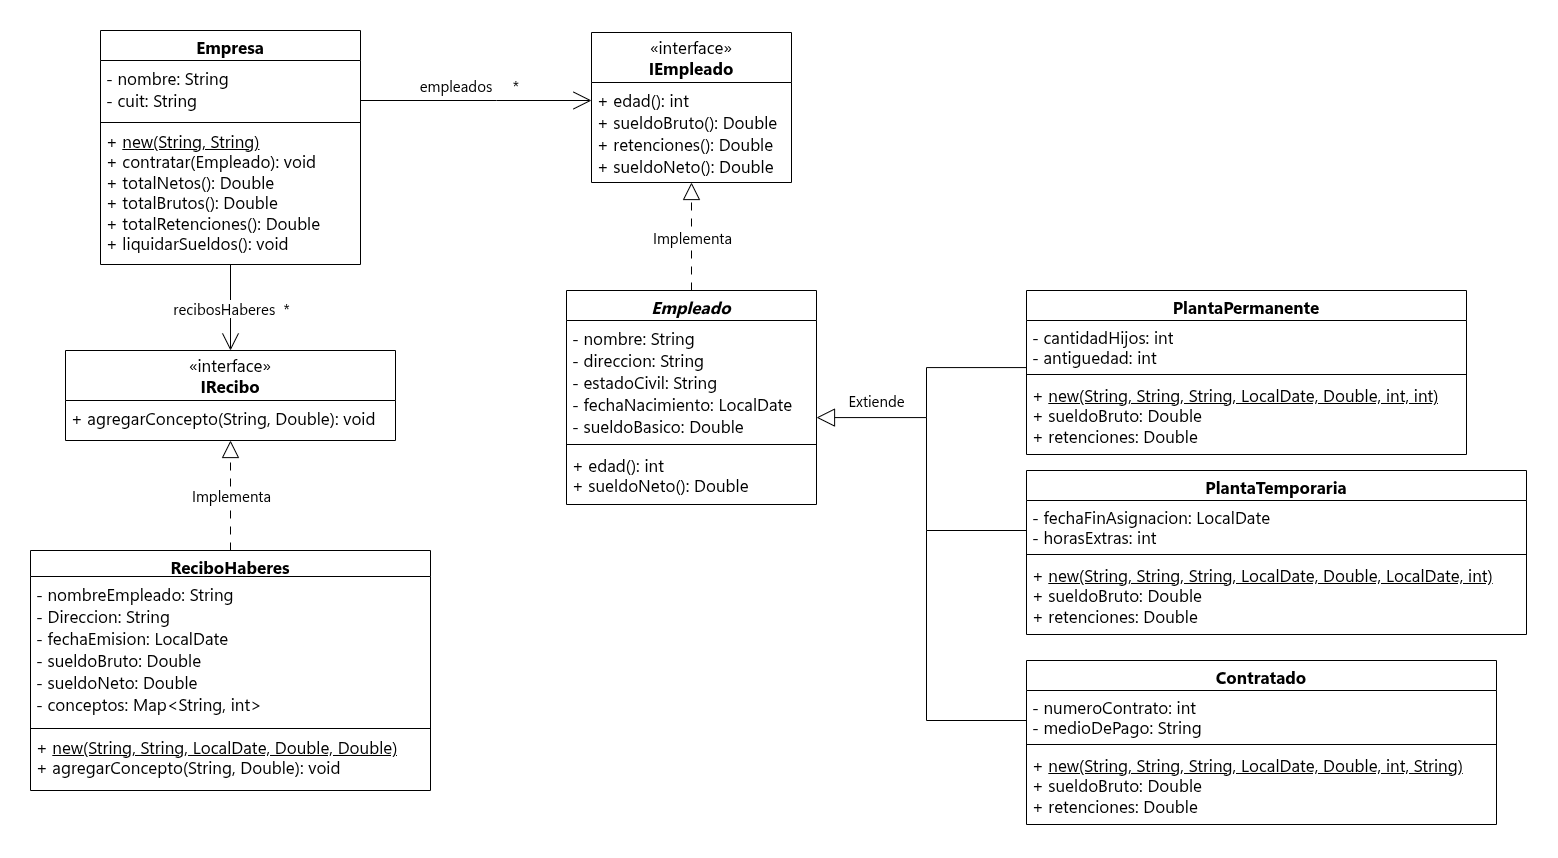

The diagram above was exported from draw.io. Its source (the exported page's mxGraphModel, read from the mxfile embedded in the PNG):
<mxGraphModel dx="1532" dy="862" grid="1" gridSize="10" guides="1" tooltips="1" connect="1" arrows="1" fold="1" page="1" pageScale="1" pageWidth="827" pageHeight="1169" math="0" shadow="0">
  <root>
    <mxCell id="0" />
    <mxCell id="1" parent="0" />
    <mxCell id="JfoomwL3qgPDpm7sG-G8-46" edge="1" parent="1" source="JfoomwL3qgPDpm7sG-G8-1" style="edgeStyle=orthogonalEdgeStyle;rounded=0;orthogonalLoop=1;jettySize=auto;html=1;endArrow=open;endFill=0;endSize=16;" target="JfoomwL3qgPDpm7sG-G8-13">
      <mxGeometry relative="1" as="geometry">
        <Array as="points">
          <mxPoint x="536" y="120" />
          <mxPoint x="536" y="120" />
        </Array>
      </mxGeometry>
    </mxCell>
    <mxCell id="JfoomwL3qgPDpm7sG-G8-1" parent="1" style="swimlane;fontStyle=1;align=center;verticalAlign=top;childLayout=stackLayout;horizontal=1;startSize=30;horizontalStack=0;resizeParent=1;resizeParentMax=0;resizeLast=0;collapsible=1;marginBottom=0;whiteSpace=wrap;html=1;fontSize=17;" value="Empresa" vertex="1">
      <mxGeometry height="234" width="260" x="140" y="50" as="geometry">
        <mxRectangle height="30" width="90" x="330" y="210" as="alternateBounds" />
      </mxGeometry>
    </mxCell>
    <mxCell id="JfoomwL3qgPDpm7sG-G8-2" parent="JfoomwL3qgPDpm7sG-G8-1" style="text;strokeColor=none;fillColor=none;align=left;verticalAlign=top;spacingLeft=4;spacingRight=4;overflow=hidden;rotatable=0;points=[[0,0.5],[1,0.5]];portConstraint=eastwest;whiteSpace=wrap;html=1;fontSize=17;" value="&lt;div style=&quot;line-height: 130%;&quot;&gt;- nombre: String&lt;div&gt;- cuit: String&lt;br&gt;&lt;/div&gt;&lt;/div&gt;" vertex="1">
      <mxGeometry height="60" width="260" y="30" as="geometry" />
    </mxCell>
    <mxCell id="JfoomwL3qgPDpm7sG-G8-3" parent="JfoomwL3qgPDpm7sG-G8-1" style="line;strokeWidth=1;fillColor=none;align=left;verticalAlign=middle;spacingTop=-1;spacingLeft=3;spacingRight=3;rotatable=0;labelPosition=right;points=[];portConstraint=eastwest;strokeColor=inherit;fontSize=17;" value="" vertex="1">
      <mxGeometry height="4" width="260" y="90" as="geometry" />
    </mxCell>
    <mxCell id="JfoomwL3qgPDpm7sG-G8-4" parent="JfoomwL3qgPDpm7sG-G8-1" style="text;strokeColor=none;fillColor=none;align=left;verticalAlign=top;spacingLeft=4;spacingRight=4;overflow=hidden;rotatable=0;points=[[0,0.5],[1,0.5]];portConstraint=eastwest;whiteSpace=wrap;html=1;fontSize=17;" value="+ &lt;u&gt;new(String, String)&lt;/u&gt;&lt;div&gt;+ contratar(Empleado): void&lt;div&gt;+ totalNetos(): Double&lt;/div&gt;&lt;div&gt;+ totalBrutos():&amp;nbsp;&lt;span style=&quot;background-color: transparent; color: light-dark(rgb(0, 0, 0), rgb(255, 255, 255));&quot;&gt;Double&lt;/span&gt;&lt;/div&gt;&lt;div&gt;+ totalRetenciones():&amp;nbsp;&lt;span style=&quot;background-color: transparent; color: light-dark(rgb(0, 0, 0), rgb(255, 255, 255));&quot;&gt;Double&lt;/span&gt;&lt;/div&gt;&lt;div&gt;+ liquidarSueldos(): void&lt;/div&gt;&lt;/div&gt;" vertex="1">
      <mxGeometry height="140" width="260" y="94" as="geometry" />
    </mxCell>
    <mxCell id="JfoomwL3qgPDpm7sG-G8-13" parent="1" style="swimlane;fontStyle=0;childLayout=stackLayout;horizontal=1;startSize=50;fillColor=none;horizontalStack=0;resizeParent=1;resizeParentMax=0;resizeLast=0;collapsible=1;marginBottom=0;whiteSpace=wrap;html=1;fontSize=17;" value="&lt;font&gt;«interface»&lt;br&gt;&lt;b&gt;IEmpleado&lt;/b&gt;&lt;/font&gt;" vertex="1">
      <mxGeometry height="150" width="200" x="631" y="52" as="geometry" />
    </mxCell>
    <mxCell id="JfoomwL3qgPDpm7sG-G8-14" parent="JfoomwL3qgPDpm7sG-G8-13" style="text;strokeColor=none;fillColor=none;align=left;verticalAlign=top;spacingLeft=4;spacingRight=4;overflow=hidden;rotatable=0;points=[[0,0.5],[1,0.5]];portConstraint=eastwest;whiteSpace=wrap;html=1;fontSize=17;" value="&lt;div style=&quot;line-height: 130%;&quot;&gt;&lt;div&gt;&lt;span style=&quot;background-color: transparent; color: light-dark(rgb(0, 0, 0), rgb(255, 255, 255));&quot;&gt;+ edad(): int&lt;/span&gt;&lt;/div&gt;&lt;div&gt;+&amp;nbsp;sueldoBruto():&amp;nbsp;&lt;span style=&quot;background-color: transparent;&quot;&gt;Double&lt;/span&gt;&lt;/div&gt;&lt;div&gt;+&amp;nbsp;retenciones():&amp;nbsp;&lt;span style=&quot;background-color: transparent;&quot;&gt;Double&lt;/span&gt;&lt;/div&gt;&lt;div&gt;+ sueldoNeto():&amp;nbsp;&lt;span style=&quot;background-color: transparent; color: light-dark(rgb(0, 0, 0), rgb(255, 255, 255));&quot;&gt;Double&lt;/span&gt;&lt;/div&gt;&lt;/div&gt;" vertex="1">
      <mxGeometry height="100" width="200" y="50" as="geometry" />
    </mxCell>
    <mxCell id="JfoomwL3qgPDpm7sG-G8-26" parent="1" style="swimlane;fontStyle=1;align=center;verticalAlign=top;childLayout=stackLayout;horizontal=1;startSize=30;horizontalStack=0;resizeParent=1;resizeParentMax=0;resizeLast=0;collapsible=1;marginBottom=0;whiteSpace=wrap;html=1;fontSize=17;" value="&lt;i&gt;Empleado&lt;/i&gt;" vertex="1">
      <mxGeometry height="214" width="250" x="606" y="310" as="geometry">
        <mxRectangle height="30" width="90" x="330" y="210" as="alternateBounds" />
      </mxGeometry>
    </mxCell>
    <mxCell id="JfoomwL3qgPDpm7sG-G8-27" parent="JfoomwL3qgPDpm7sG-G8-26" style="text;strokeColor=none;fillColor=none;align=left;verticalAlign=top;spacingLeft=4;spacingRight=4;overflow=hidden;rotatable=0;points=[[0,0.5],[1,0.5]];portConstraint=eastwest;whiteSpace=wrap;html=1;fontSize=17;" value="&lt;div style=&quot;line-height: 130%;&quot;&gt;- nombre: String&lt;div&gt;- direccion: String&lt;/div&gt;&lt;div&gt;- estadoCivil: String&lt;/div&gt;&lt;div&gt;- fechaNacimiento: LocalDate&lt;/div&gt;&lt;div&gt;- sueldoBasico: Double&lt;/div&gt;&lt;/div&gt;" vertex="1">
      <mxGeometry height="120" width="250" y="30" as="geometry" />
    </mxCell>
    <mxCell id="JfoomwL3qgPDpm7sG-G8-28" parent="JfoomwL3qgPDpm7sG-G8-26" style="line;strokeWidth=1;fillColor=none;align=left;verticalAlign=middle;spacingTop=-1;spacingLeft=3;spacingRight=3;rotatable=0;labelPosition=right;points=[];portConstraint=eastwest;strokeColor=inherit;fontSize=17;" value="" vertex="1">
      <mxGeometry height="8" width="250" y="150" as="geometry" />
    </mxCell>
    <mxCell id="JfoomwL3qgPDpm7sG-G8-29" parent="JfoomwL3qgPDpm7sG-G8-26" style="text;strokeColor=none;fillColor=none;align=left;verticalAlign=top;spacingLeft=4;spacingRight=4;overflow=hidden;rotatable=0;points=[[0,0.5],[1,0.5]];portConstraint=eastwest;whiteSpace=wrap;html=1;fontSize=17;" value="&lt;div&gt;&lt;span style=&quot;background-color: transparent; color: light-dark(rgb(0, 0, 0), rgb(255, 255, 255));&quot;&gt;+ edad(): int&lt;/span&gt;&lt;/div&gt;&lt;div&gt;+ sueldoNeto():&amp;nbsp;&lt;span style=&quot;background-color: transparent; color: light-dark(rgb(0, 0, 0), rgb(255, 255, 255));&quot;&gt;Double&lt;/span&gt;&lt;/div&gt;" vertex="1">
      <mxGeometry height="56" width="250" y="158" as="geometry" />
    </mxCell>
    <mxCell id="JfoomwL3qgPDpm7sG-G8-31" parent="1" style="swimlane;fontStyle=1;align=center;verticalAlign=top;childLayout=stackLayout;horizontal=1;startSize=30;horizontalStack=0;resizeParent=1;resizeParentMax=0;resizeLast=0;collapsible=1;marginBottom=0;whiteSpace=wrap;html=1;fontSize=17;" value="PlantaPermanente" vertex="1">
      <mxGeometry height="164" width="440" x="1066" y="310" as="geometry">
        <mxRectangle height="30" width="90" x="330" y="210" as="alternateBounds" />
      </mxGeometry>
    </mxCell>
    <mxCell id="JfoomwL3qgPDpm7sG-G8-32" parent="JfoomwL3qgPDpm7sG-G8-31" style="text;strokeColor=none;fillColor=none;align=left;verticalAlign=top;spacingLeft=4;spacingRight=4;overflow=hidden;rotatable=0;points=[[0,0.5],[1,0.5]];portConstraint=eastwest;whiteSpace=wrap;html=1;fontSize=17;" value="- cantidadHijos: int&lt;div&gt;- antiguedad: int&lt;/div&gt;" vertex="1">
      <mxGeometry height="50" width="440" y="30" as="geometry" />
    </mxCell>
    <mxCell id="JfoomwL3qgPDpm7sG-G8-33" parent="JfoomwL3qgPDpm7sG-G8-31" style="line;strokeWidth=1;fillColor=none;align=left;verticalAlign=middle;spacingTop=-1;spacingLeft=3;spacingRight=3;rotatable=0;labelPosition=right;points=[];portConstraint=eastwest;strokeColor=inherit;fontSize=17;" value="" vertex="1">
      <mxGeometry height="8" width="440" y="80" as="geometry" />
    </mxCell>
    <mxCell id="JfoomwL3qgPDpm7sG-G8-34" parent="JfoomwL3qgPDpm7sG-G8-31" style="text;strokeColor=none;fillColor=none;align=left;verticalAlign=top;spacingLeft=4;spacingRight=4;overflow=hidden;rotatable=0;points=[[0,0.5],[1,0.5]];portConstraint=eastwest;whiteSpace=wrap;html=1;fontSize=17;" value="&lt;div&gt;+ &lt;u&gt;new(String, String, String, LocalDate, Double, int, int)&lt;/u&gt;&lt;/div&gt;&lt;div&gt;+&amp;nbsp;sueldoBruto:&amp;nbsp;&lt;span style=&quot;background-color: transparent; color: light-dark(rgb(0, 0, 0), rgb(255, 255, 255));&quot;&gt;Double&lt;/span&gt;&lt;/div&gt;&lt;div&gt;+&amp;nbsp;retenciones:&amp;nbsp;&lt;span style=&quot;background-color: transparent; color: light-dark(rgb(0, 0, 0), rgb(255, 255, 255));&quot;&gt;Double&lt;/span&gt;&lt;/div&gt;" vertex="1">
      <mxGeometry height="76" width="440" y="88" as="geometry" />
    </mxCell>
    <mxCell id="JfoomwL3qgPDpm7sG-G8-35" edge="1" parent="1" source="JfoomwL3qgPDpm7sG-G8-31" style="endArrow=block;endSize=16;endFill=0;html=1;rounded=0;fontSize=15;edgeStyle=orthogonalEdgeStyle;curved=0;" target="JfoomwL3qgPDpm7sG-G8-26" value="Extiende">
      <mxGeometry relative="1" width="160" x="0.5385" y="-17" as="geometry">
        <mxPoint as="offset" />
        <Array as="points">
          <mxPoint x="966" y="387" />
          <mxPoint x="966" y="437" />
        </Array>
        <mxPoint x="836" y="536" as="sourcePoint" />
        <mxPoint x="846" y="580" as="targetPoint" />
      </mxGeometry>
    </mxCell>
    <mxCell id="JfoomwL3qgPDpm7sG-G8-36" parent="1" style="swimlane;fontStyle=1;align=center;verticalAlign=top;childLayout=stackLayout;horizontal=1;startSize=30;horizontalStack=0;resizeParent=1;resizeParentMax=0;resizeLast=0;collapsible=1;marginBottom=0;whiteSpace=wrap;html=1;fontSize=17;" value="PlantaTemporaria" vertex="1">
      <mxGeometry height="164" width="500" x="1066" y="490" as="geometry">
        <mxRectangle height="30" width="90" x="330" y="210" as="alternateBounds" />
      </mxGeometry>
    </mxCell>
    <mxCell id="JfoomwL3qgPDpm7sG-G8-37" parent="JfoomwL3qgPDpm7sG-G8-36" style="text;strokeColor=none;fillColor=none;align=left;verticalAlign=top;spacingLeft=4;spacingRight=4;overflow=hidden;rotatable=0;points=[[0,0.5],[1,0.5]];portConstraint=eastwest;whiteSpace=wrap;html=1;fontSize=17;" value="- fechaFinAsignacion: LocalDate&lt;div&gt;- horasExtras: int&lt;/div&gt;" vertex="1">
      <mxGeometry height="50" width="500" y="30" as="geometry" />
    </mxCell>
    <mxCell id="JfoomwL3qgPDpm7sG-G8-38" parent="JfoomwL3qgPDpm7sG-G8-36" style="line;strokeWidth=1;fillColor=none;align=left;verticalAlign=middle;spacingTop=-1;spacingLeft=3;spacingRight=3;rotatable=0;labelPosition=right;points=[];portConstraint=eastwest;strokeColor=inherit;fontSize=17;" value="" vertex="1">
      <mxGeometry height="8" width="500" y="80" as="geometry" />
    </mxCell>
    <mxCell id="JfoomwL3qgPDpm7sG-G8-39" parent="JfoomwL3qgPDpm7sG-G8-36" style="text;strokeColor=none;fillColor=none;align=left;verticalAlign=top;spacingLeft=4;spacingRight=4;overflow=hidden;rotatable=0;points=[[0,0.5],[1,0.5]];portConstraint=eastwest;whiteSpace=wrap;html=1;fontSize=17;" value="&lt;div&gt;+ &lt;u&gt;new(String, String, String, LocalDate, Double, LocalDate, int)&lt;/u&gt;&lt;/div&gt;&lt;div&gt;+&amp;nbsp;sueldoBruto:&amp;nbsp;&lt;span style=&quot;background-color: transparent; color: light-dark(rgb(0, 0, 0), rgb(255, 255, 255));&quot;&gt;Double&lt;/span&gt;&lt;/div&gt;&lt;div&gt;+&amp;nbsp;retenciones:&amp;nbsp;&lt;span style=&quot;background-color: transparent; color: light-dark(rgb(0, 0, 0), rgb(255, 255, 255));&quot;&gt;Double&lt;/span&gt;&lt;/div&gt;" vertex="1">
      <mxGeometry height="76" width="500" y="88" as="geometry" />
    </mxCell>
    <mxCell id="JfoomwL3qgPDpm7sG-G8-41" parent="1" style="swimlane;fontStyle=1;align=center;verticalAlign=top;childLayout=stackLayout;horizontal=1;startSize=30;horizontalStack=0;resizeParent=1;resizeParentMax=0;resizeLast=0;collapsible=1;marginBottom=0;whiteSpace=wrap;html=1;fontSize=17;" value="Contratado" vertex="1">
      <mxGeometry height="164" width="470" x="1066" y="680" as="geometry">
        <mxRectangle height="30" width="90" x="330" y="210" as="alternateBounds" />
      </mxGeometry>
    </mxCell>
    <mxCell id="JfoomwL3qgPDpm7sG-G8-42" parent="JfoomwL3qgPDpm7sG-G8-41" style="text;strokeColor=none;fillColor=none;align=left;verticalAlign=top;spacingLeft=4;spacingRight=4;overflow=hidden;rotatable=0;points=[[0,0.5],[1,0.5]];portConstraint=eastwest;whiteSpace=wrap;html=1;fontSize=17;" value="- numeroContrato: int&lt;div&gt;- medioDePago: String&lt;/div&gt;" vertex="1">
      <mxGeometry height="50" width="470" y="30" as="geometry" />
    </mxCell>
    <mxCell id="JfoomwL3qgPDpm7sG-G8-43" parent="JfoomwL3qgPDpm7sG-G8-41" style="line;strokeWidth=1;fillColor=none;align=left;verticalAlign=middle;spacingTop=-1;spacingLeft=3;spacingRight=3;rotatable=0;labelPosition=right;points=[];portConstraint=eastwest;strokeColor=inherit;fontSize=17;" value="" vertex="1">
      <mxGeometry height="8" width="470" y="80" as="geometry" />
    </mxCell>
    <mxCell id="JfoomwL3qgPDpm7sG-G8-44" parent="JfoomwL3qgPDpm7sG-G8-41" style="text;strokeColor=none;fillColor=none;align=left;verticalAlign=top;spacingLeft=4;spacingRight=4;overflow=hidden;rotatable=0;points=[[0,0.5],[1,0.5]];portConstraint=eastwest;whiteSpace=wrap;html=1;fontSize=17;" value="&lt;div&gt;+ &lt;u&gt;new(String, String, String, LocalDate, Double, int, String)&lt;/u&gt;&lt;/div&gt;&lt;div&gt;+&amp;nbsp;sueldoBruto:&amp;nbsp;&lt;span style=&quot;background-color: transparent; color: light-dark(rgb(0, 0, 0), rgb(255, 255, 255));&quot;&gt;Double&lt;/span&gt;&lt;/div&gt;&lt;div&gt;+&amp;nbsp;retenciones:&amp;nbsp;&lt;span style=&quot;background-color: transparent; color: light-dark(rgb(0, 0, 0), rgb(255, 255, 255));&quot;&gt;Double&lt;/span&gt;&lt;/div&gt;" vertex="1">
      <mxGeometry height="76" width="470" y="88" as="geometry" />
    </mxCell>
    <mxCell id="JfoomwL3qgPDpm7sG-G8-48" edge="1" parent="1" source="JfoomwL3qgPDpm7sG-G8-36" style="endArrow=none;html=1;rounded=0;edgeStyle=orthogonalEdgeStyle;" value="">
      <mxGeometry height="50" relative="1" width="50" as="geometry">
        <Array as="points">
          <mxPoint x="966" y="550" />
        </Array>
        <mxPoint x="936" y="610" as="sourcePoint" />
        <mxPoint x="966" y="437" as="targetPoint" />
      </mxGeometry>
    </mxCell>
    <mxCell id="qGvZ4vTpk24n6DWmyrj_-1" edge="1" parent="1" source="JfoomwL3qgPDpm7sG-G8-41" style="endArrow=none;html=1;rounded=0;edgeStyle=orthogonalEdgeStyle;" value="">
      <mxGeometry height="50" relative="1" width="50" as="geometry">
        <Array as="points">
          <mxPoint x="966" y="740" />
        </Array>
        <mxPoint x="906" y="670" as="sourcePoint" />
        <mxPoint x="966" y="550" as="targetPoint" />
      </mxGeometry>
    </mxCell>
    <mxCell id="qGvZ4vTpk24n6DWmyrj_-2" parent="1" style="text;html=1;whiteSpace=wrap;strokeColor=none;fillColor=none;align=center;verticalAlign=middle;rounded=0;fontSize=15;" value="empleados" vertex="1">
      <mxGeometry height="30" width="60" x="466" y="90" as="geometry" />
    </mxCell>
    <mxCell id="qGvZ4vTpk24n6DWmyrj_-3" parent="1" style="text;html=1;whiteSpace=wrap;strokeColor=none;fillColor=none;align=center;verticalAlign=middle;rounded=0;fontSize=15;" value="*" vertex="1">
      <mxGeometry height="30" width="60" x="526" y="90" as="geometry" />
    </mxCell>
    <mxCell id="qGvZ4vTpk24n6DWmyrj_-7" edge="1" parent="1" source="JfoomwL3qgPDpm7sG-G8-26" style="endArrow=block;html=1;rounded=0;endSize=15;dashed=1;dashPattern=8 8;endFill=0;" target="JfoomwL3qgPDpm7sG-G8-13" value="">
      <mxGeometry relative="1" as="geometry">
        <mxPoint x="676" y="260" as="sourcePoint" />
        <mxPoint x="776" y="260" as="targetPoint" />
      </mxGeometry>
    </mxCell>
    <mxCell id="qGvZ4vTpk24n6DWmyrj_-8" connectable="0" parent="qGvZ4vTpk24n6DWmyrj_-7" style="edgeLabel;resizable=0;html=1;;align=center;verticalAlign=middle;fontSize=15;" value="Implementa" vertex="1">
      <mxGeometry relative="1" as="geometry" />
    </mxCell>
    <mxCell id="Gya6CYvI7VJ7HVskUqW_-2" parent="1" style="swimlane;fontStyle=1;align=center;verticalAlign=top;childLayout=stackLayout;horizontal=1;startSize=26;horizontalStack=0;resizeParent=1;resizeParentMax=0;resizeLast=0;collapsible=1;marginBottom=0;whiteSpace=wrap;html=1;fontSize=17;" value="ReciboHaberes" vertex="1">
      <mxGeometry height="240" width="400" x="70" y="570" as="geometry">
        <mxRectangle height="30" width="90" x="330" y="210" as="alternateBounds" />
      </mxGeometry>
    </mxCell>
    <mxCell id="Gya6CYvI7VJ7HVskUqW_-3" parent="Gya6CYvI7VJ7HVskUqW_-2" style="text;strokeColor=none;fillColor=none;align=left;verticalAlign=top;spacingLeft=4;spacingRight=4;overflow=hidden;rotatable=0;points=[[0,0.5],[1,0.5]];portConstraint=eastwest;whiteSpace=wrap;html=1;fontSize=17;" value="&lt;div style=&quot;line-height: 130%;&quot;&gt;- nombreEmpleado: String&lt;div&gt;- Direccion: String&lt;/div&gt;&lt;div&gt;- fechaEmision: LocalDate&lt;/div&gt;&lt;div&gt;- sueldoBruto:&amp;nbsp;&lt;span style=&quot;background-color: transparent; color: light-dark(rgb(0, 0, 0), rgb(255, 255, 255));&quot;&gt;Double&lt;/span&gt;&lt;/div&gt;&lt;div&gt;- sueldoNeto:&amp;nbsp;&lt;span style=&quot;background-color: transparent; color: light-dark(rgb(0, 0, 0), rgb(255, 255, 255));&quot;&gt;Double&lt;/span&gt;&lt;/div&gt;&lt;div&gt;&lt;span style=&quot;background-color: transparent; color: light-dark(rgb(0, 0, 0), rgb(255, 255, 255));&quot;&gt;- conceptos: Map&amp;lt;String, int&amp;gt;&lt;/span&gt;&lt;/div&gt;&lt;/div&gt;" vertex="1">
      <mxGeometry height="150" width="400" y="26" as="geometry" />
    </mxCell>
    <mxCell id="Gya6CYvI7VJ7HVskUqW_-4" parent="Gya6CYvI7VJ7HVskUqW_-2" style="line;strokeWidth=1;fillColor=none;align=left;verticalAlign=middle;spacingTop=-1;spacingLeft=3;spacingRight=3;rotatable=0;labelPosition=right;points=[];portConstraint=eastwest;strokeColor=inherit;fontSize=17;" value="" vertex="1">
      <mxGeometry height="4" width="400" y="176" as="geometry" />
    </mxCell>
    <mxCell id="Gya6CYvI7VJ7HVskUqW_-5" parent="Gya6CYvI7VJ7HVskUqW_-2" style="text;strokeColor=none;fillColor=none;align=left;verticalAlign=top;spacingLeft=4;spacingRight=4;overflow=hidden;rotatable=0;points=[[0,0.5],[1,0.5]];portConstraint=eastwest;whiteSpace=wrap;html=1;fontSize=17;" value="+ &lt;u&gt;new(String, String, LocalDate, Double, Double)&lt;/u&gt;&lt;div&gt;+ agregarConcepto(&lt;span style=&quot;background-color: transparent; color: light-dark(rgb(0, 0, 0), rgb(255, 255, 255));&quot;&gt;String, Double&lt;/span&gt;&lt;span style=&quot;background-color: transparent; color: light-dark(rgb(0, 0, 0), rgb(255, 255, 255));&quot;&gt;): void&lt;/span&gt;&lt;/div&gt;" vertex="1">
      <mxGeometry height="60" width="400" y="180" as="geometry" />
    </mxCell>
    <mxCell id="Gya6CYvI7VJ7HVskUqW_-6" parent="1" style="swimlane;fontStyle=0;childLayout=stackLayout;horizontal=1;startSize=50;fillColor=none;horizontalStack=0;resizeParent=1;resizeParentMax=0;resizeLast=0;collapsible=1;marginBottom=0;whiteSpace=wrap;html=1;fontSize=17;" value="&lt;font&gt;«interface»&lt;br&gt;&lt;b&gt;IRecibo&lt;/b&gt;&lt;/font&gt;" vertex="1">
      <mxGeometry height="90" width="330" x="105" y="370" as="geometry" />
    </mxCell>
    <mxCell id="Gya6CYvI7VJ7HVskUqW_-7" parent="Gya6CYvI7VJ7HVskUqW_-6" style="text;strokeColor=none;fillColor=none;align=left;verticalAlign=top;spacingLeft=4;spacingRight=4;overflow=hidden;rotatable=0;points=[[0,0.5],[1,0.5]];portConstraint=eastwest;whiteSpace=wrap;html=1;fontSize=17;" value="&lt;div style=&quot;line-height: 130%;&quot;&gt;&lt;div&gt;&lt;span style=&quot;background-color: transparent; color: light-dark(rgb(0, 0, 0), rgb(255, 255, 255));&quot;&gt;+ agregarConcepto(String, Double): void&lt;/span&gt;&lt;/div&gt;&lt;/div&gt;" vertex="1">
      <mxGeometry height="40" width="330" y="50" as="geometry" />
    </mxCell>
    <mxCell id="Gya6CYvI7VJ7HVskUqW_-11" edge="1" parent="1" source="JfoomwL3qgPDpm7sG-G8-1" style="endArrow=open;html=1;rounded=0;endSize=15;endFill=0;" target="Gya6CYvI7VJ7HVskUqW_-6" value="">
      <mxGeometry relative="1" as="geometry">
        <mxPoint x="186" y="440" as="sourcePoint" />
        <mxPoint x="286" y="440" as="targetPoint" />
      </mxGeometry>
    </mxCell>
    <mxCell id="Gya6CYvI7VJ7HVskUqW_-12" connectable="0" parent="Gya6CYvI7VJ7HVskUqW_-11" style="edgeLabel;resizable=0;html=1;;align=center;verticalAlign=middle;fontSize=15;" value="recibosHaberes&amp;nbsp; *" vertex="1">
      <mxGeometry relative="1" as="geometry" />
    </mxCell>
    <mxCell id="Gya6CYvI7VJ7HVskUqW_-13" edge="1" parent="1" source="Gya6CYvI7VJ7HVskUqW_-2" style="endArrow=block;html=1;rounded=0;endSize=15;dashed=1;dashPattern=8 8;endFill=0;" target="Gya6CYvI7VJ7HVskUqW_-6" value="">
      <mxGeometry relative="1" as="geometry">
        <mxPoint x="226" y="638" as="sourcePoint" />
        <mxPoint x="226" y="530" as="targetPoint" />
      </mxGeometry>
    </mxCell>
    <mxCell id="Gya6CYvI7VJ7HVskUqW_-14" connectable="0" parent="Gya6CYvI7VJ7HVskUqW_-13" style="edgeLabel;resizable=0;html=1;;align=center;verticalAlign=middle;fontSize=15;" value="Implementa" vertex="1">
      <mxGeometry relative="1" as="geometry" />
    </mxCell>
  </root>
</mxGraphModel>